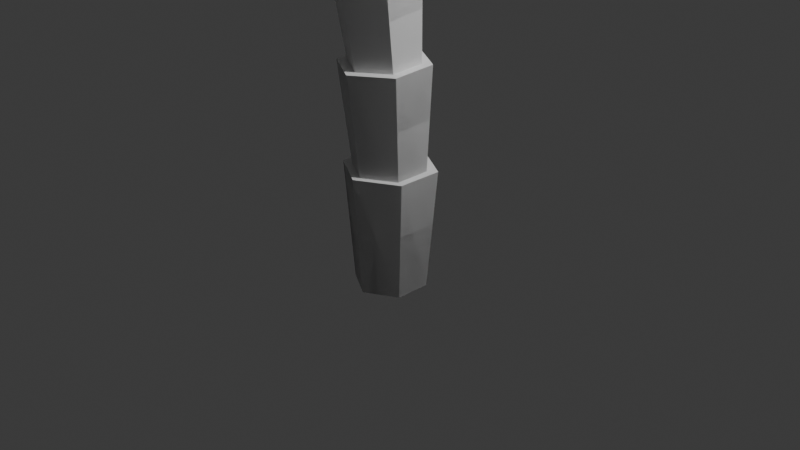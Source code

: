 # Source: palm-tree.blend  (saved by Blender 4.1.24; exported with 4.5.12 LTS)
import bpy
from mathutils import Matrix  # noqa: F401  (used for matrix-valued properties, if any)

bpy.ops.wm.read_factory_settings(use_empty=True)
scene = bpy.context.scene
scene.name = 'Scene'

# ---- collections
col_collection = bpy.data.collections.new('Collection'); scene.collection.children.link(col_collection)

# ---- world
world_world = bpy.data.worlds.new('World'); scene.world = world_world
world_world.use_nodes = True; world_world.node_tree.nodes.clear()
_N = world_world.node_tree.nodes; _L = world_world.node_tree.links
n0 = _N.new('ShaderNodeOutputWorld'); n0.name = 'World Output'; n0.location = (300, 300)
n1 = _N.new('ShaderNodeBackground'); n1.name = 'Background'; n1.location = (10, 300)
n1.inputs[0].default_value = (0.05088, 0.05088, 0.05088, 1.0)
_L.new(n1.outputs[0], n0.inputs[0])
n0.is_active_output = True
world_world.color = (0.05088, 0.05088, 0.05088)
world_world.use_sun_shadow = False
world_world.sun_shadow_jitter_overblur = 0.0

# ---- cameras
cam_camera = bpy.data.cameras.new('Camera')
cam_camera.clip_end = 100.0
cam_camera.ortho_scale = 7.314

# ---- lights
light_light = bpy.data.lights.new('Light', 'POINT')
light_light.transmission_factor = 0.0
light_light.energy = 1000.0
light_light.shadow_soft_size = 0.1
light_light.shadow_maximum_resolution = 0.006
light_light.use_absolute_resolution = True

# ---- meshes
me_cylinder = bpy.data.meshes.new('Cylinder')
me_cylinder.from_pydata([(0.0, 1.0, -1.0), (0.0, 1.279, 1.0), (0.866, 0.5, -1.0), (1.108, 0.6395, 1.0), (0.866, -0.5, -1.0), (1.108, -0.6395, 1.0), (0.0, -1.0, -1.0), (0.0, -1.279, 1.0), (-0.866, -0.5, -1.0), (-1.108, -0.6395, 1.0), (-0.866, 0.5, -1.0), (-1.108, 0.6395, 1.0), (0.0, 1.0, -1.0), (0.866, 0.5, -1.0), (1.108, 0.6395, 1.0), (0.866, -0.5, -1.0), (1.108, -0.6395, 1.0), (0.0, -1.0, -1.0), (0.0, -1.279, 1.0), (-0.866, -0.5, -1.0), (-1.108, -0.6395, 1.0), (-0.866, 0.5, -1.0)], [], [(0, 1, 3, 2), (2, 3, 5, 4), (4, 5, 7, 6), (6, 7, 9, 8), (3, 1, 11, 9, 7, 5), (8, 9, 11, 10), (10, 11, 1, 0), (0, 2, 4, 6, 8, 10), (13, 14, 16, 15), (15, 16, 18, 17), (17, 18, 20, 19), (12, 13, 15, 17, 19, 21)])
_uv = me_cylinder.uv_layers.new(name='UVMap')
_uv.uv.foreach_set('vector', [1.0, 0.5, 1.0, 1.0, 0.8333, 1.0, 0.8333, 0.5, 0.8333, 0.5, 0.8333, 1.0, 0.6667, 1.0, 0.6667, 0.5, 0.6667, 0.5, 0.6667, 1.0, 0.5, 1.0, 0.5, 0.5, 0.5, 0.5, 0.5, 1.0, 0.3333, 1.0, 0.3333, 0.5, 0.4578, 0.37, 0.25, 0.49, 0.04215, 0.37, 0.04215, 0.13, 0.25, 0.01, 0.4578, 0.13, 0.3333, 0.5, 0.3333, 1.0, 0.1667, 1.0, 0.1667, 0.5, 0.1667, 0.5, 0.1667, 1.0, -8.941e-08, 1.0, -8.941e-08, 0.5, 0.75, 0.49, 0.9578, 0.37, 0.9578, 0.13, 0.75, 0.01, 0.5422, 0.13, 0.5422, 0.37, 0.8333, 0.5, 0.8333, 1.0, 0.6667, 1.0, 0.6667, 0.5, 0.6667, 0.5, 0.6667, 1.0, 0.5, 1.0, 0.5, 0.5, 0.5, 0.5, 0.5, 1.0, 0.3333, 1.0, 0.3333, 0.5, 0.75, 0.49, 0.9578, 0.37, 0.9578, 0.13, 0.75, 0.01, 0.5422, 0.13, 0.5422, 0.37])
_ca = me_cylinder.color_attributes.new('Attribute', 'BYTE_COLOR', 'CORNER')
_ca.data.foreach_set('color', [0.1248, 0.04231, 0.01033, 1.0, 0.1248, 0.04231, 0.01033, 1.0, 0.1248, 0.04231, 0.01033, 1.0, 0.1248, 0.04231, 0.01033, 1.0, 0.1248, 0.04231, 0.01033, 1.0, 0.1248, 0.04231, 0.01033, 1.0, 0.1248, 0.04231, 0.01033, 1.0, 0.1248, 0.04231, 0.01033, 1.0, 0.1248, 0.04231, 0.01033, 1.0, 0.1248, 0.04231, 0.01033, 1.0, 0.1248, 0.04231, 0.01033, 1.0, 0.1248, 0.04231, 0.01033, 1.0, 0.1248, 0.04231, 0.01033, 1.0, 0.1248, 0.04231, 0.01033, 1.0, 0.1248, 0.04231, 0.01033, 1.0, 0.1248, 0.04231, 0.01033, 1.0, 0.1248, 0.04231, 0.01033, 1.0, 0.1248, 0.04231, 0.01033, 1.0, 0.1248, 0.04231, 0.01033, 1.0, 0.1248, 0.04231, 0.01033, 1.0, 0.1248, 0.04231, 0.01033, 1.0, 0.1248, 0.04231, 0.01033, 1.0, 0.1248, 0.04231, 0.01033, 1.0, 0.1248, 0.04231, 0.01033, 1.0, 0.1248, 0.04231, 0.01033, 1.0, 0.1248, 0.04231, 0.01033, 1.0, 0.1248, 0.04231, 0.01033, 1.0, 0.1248, 0.04231, 0.01033, 1.0, 0.1248, 0.04231, 0.01033, 1.0, 0.1248, 0.04231, 0.01033, 1.0, 0.1248, 0.04231, 0.01033, 1.0, 0.1248, 0.04231, 0.01033, 1.0, 0.1248, 0.04231, 0.01033, 1.0, 0.1248, 0.04231, 0.01033, 1.0, 0.1248, 0.04231, 0.01033, 1.0, 0.1248, 0.04231, 0.01033, 1.0, 0.1248, 0.04231, 0.01033, 1.0, 0.1248, 0.04231, 0.01033, 1.0, 0.1248, 0.04231, 0.01033, 1.0, 0.1248, 0.04231, 0.01033, 1.0, 0.1248, 0.04231, 0.01033, 1.0, 0.1248, 0.04231, 0.01033, 1.0, 0.1248, 0.04231, 0.01033, 1.0, 0.1248, 0.04231, 0.01033, 1.0, 0.1248, 0.04231, 0.01033, 1.0, 0.1248, 0.04231, 0.01033, 1.0, 0.1248, 0.04231, 0.01033, 1.0, 0.1248, 0.04231, 0.01033, 1.0, 0.1248, 0.04231, 0.01033, 1.0, 0.1248, 0.04231, 0.01033, 1.0, 0.1248, 0.04231, 0.01033, 1.0, 0.1248, 0.04231, 0.01033, 1.0, 0.1248, 0.04231, 0.01033, 1.0, 0.1248, 0.04231, 0.01033, 1.0])
me_cylinder.update()
me_plane = bpy.data.meshes.new('Plane')
me_plane.from_pydata([(0.0, -2.0, -4.768e-07), (0.0, 1.192e-07, -4.768e-07), (-0.7503, -0.4044, 0.08161), (-0.9842, -0.8019, 0.169), (-0.9842, -1.202, 0.169), (-0.6322, -1.604, 0.08161), (0.6486, -1.604, 0.08161), (1.016, -1.202, 0.169), (1.016, -0.8019, 0.169), (0.7668, -0.4044, 0.08161), (0.03344, -1.609, 0.5952), (0.04477, -1.204, 0.7289), (0.04477, -0.8043, 0.7289), (0.03344, -0.4092, 0.5952), (-0.2994, -1.607, 0.3384), (-0.4697, -1.203, 0.449), (-0.4697, -0.8031, 0.449), (-0.3585, -0.4068, 0.3384), (0.341, -1.607, 0.3384), (0.5303, -1.203, 0.449), (0.5303, -0.8031, 0.449), (0.4001, -0.4068, 0.3384), (-0.761, -1.457, 0.1136), (-0.6766, -1.554, 0.09264), (-0.4347, -1.522, 0.2931), (-0.4697, -0.8925, 0.449), (-0.9842, -0.819, 0.169), (-0.9842, -0.9392, 0.169), (1.016, -1.188, 0.169), (1.016, -1.098, 0.169), (0.3344, -1.127, 0.5628), (0.9212, -0.6509, 0.1358), (0.8459, -0.5306, 0.1094), (0.5535, -0.5958, 0.3346), (0.5535, -0.5958, 0.3346), (0.8459, -0.5306, 0.1094), (0.9212, -0.6509, 0.1358), (0.3344, -1.127, 0.5628), (1.016, -1.098, 0.169), (1.016, -1.188, 0.169), (-0.9842, -0.9392, 0.169), (-0.9842, -0.819, 0.169), (-0.4697, -0.8925, 0.449), (-0.4347, -1.522, 0.2931), (-0.6766, -1.554, 0.09264), (-0.761, -1.457, 0.1136), (0.4001, -0.4068, 0.3384), (0.5303, -0.8031, 0.449), (0.5303, -1.203, 0.449), (0.341, -1.607, 0.3384), (-0.3585, -0.4068, 0.3384), (-0.4697, -0.8031, 0.449), (-0.4697, -1.203, 0.449), (-0.2994, -1.607, 0.3384), (0.03344, -0.4092, 0.5952), (0.04477, -0.8043, 0.7289), (0.04477, -1.204, 0.7289), (0.03344, -1.609, 0.5952), (0.7668, -0.4044, 0.08161), (1.016, -0.8019, 0.169), (1.016, -1.202, 0.169), (0.6486, -1.604, 0.08161), (-0.6322, -1.604, 0.08161), (-0.9842, -1.202, 0.169), (-0.9842, -0.8019, 0.169), (-0.7503, -0.4044, 0.08161), (0.0, 1.192e-07, -4.768e-07), (0.0, -2.0, -4.768e-07)], [], [(13, 21, 9, 1), (0, 6, 18, 10), (18, 6, 7, 19), (19, 7, 28, 30), (20, 8, 31, 33), (16, 12, 13, 17), (15, 11, 12, 16, 25), (14, 10, 11, 15, 24), (0, 10, 14, 5), (2, 17, 13, 1), (5, 14, 24, 23), (4, 15, 25, 27), (3, 16, 17, 2), (12, 20, 33, 21, 13), (11, 19, 30, 20, 12), (10, 18, 19, 11), (33, 32, 9, 21), (30, 29, 8, 20), (22, 24, 15, 4), (26, 25, 16, 3), (41, 64, 51, 42), (45, 63, 52, 43), (37, 47, 59, 38), (34, 46, 58, 35), (57, 56, 48, 49), (56, 55, 47, 37, 48), (55, 54, 46, 34, 47), (64, 65, 50, 51), (63, 40, 42, 52), (62, 44, 43, 53), (65, 66, 54, 50), (67, 62, 53, 57), (53, 43, 52, 56, 57), (52, 42, 51, 55, 56), (51, 50, 54, 55), (47, 34, 36, 59), (48, 37, 39, 60), (49, 48, 60, 61), (67, 57, 49, 61), (54, 66, 58, 46)])
_uv = me_plane.uv_layers.new(name='UVMap')
_uv.uv.foreach_set('vector', [0.5, 0.8, 0.75, 0.8, 1.0, 0.8, 0.5, 1.0, 1.0, 0.0, 1.0, 0.2, 0.75, 0.2, 0.5, 0.2, 0.75, 0.2, 1.0, 0.2, 1.0, 0.4, 0.75, 0.4, 0.75, 0.4, 1.0, 0.4, 1.0, 0.4071, 0.75, 0.431, 0.75, 0.6, 1.0, 0.6, 1.0, 0.6759, 0.75, 0.7042, 0.25, 0.6, 0.5, 0.6, 0.5, 0.8, 0.25, 0.8, 0.25, 0.4, 0.5, 0.4, 0.5, 0.6, 0.25, 0.6, 0.25, 0.5553, 0.25, 0.2, 0.5, 0.2, 0.5, 0.4, 0.25, 0.4, 0.25, 0.2436, 0.5, 0.0, 0.5, 0.2, 0.25, 0.2, 0.0, 0.2, 0.0, 0.8, 0.25, 0.8, 0.5, 0.8, 0.0, 1.0, 0.0, 0.2, 0.25, 0.2, 0.25, 0.2436, 0.0, 0.2252, 0.0, 0.4, 0.25, 0.4, 0.25, 0.5553, 0.0, 0.5313, 0.0, 0.6, 0.25, 0.6, 0.25, 0.8, 0.0, 0.8, 0.5, 0.6, 0.75, 0.6, 0.75, 0.7042, 0.75, 0.8, 0.5, 0.8, 0.5, 0.4, 0.75, 0.4, 0.75, 0.431, 0.75, 0.6, 0.5, 0.6, 0.5, 0.2, 0.75, 0.2, 0.75, 0.4, 0.5, 0.4, 0.75, 0.7042, 1.0, 0.7365, 1.0, 0.8, 0.75, 0.8, 0.75, 0.431, 1.0, 0.4522, 1.0, 0.6, 0.75, 0.6, 0.0, 0.2732, 0.25, 0.2436, 0.25, 0.4, 0.0, 0.4, 0.0, 0.5914, 0.25, 0.5553, 0.25, 0.6, 0.0, 0.6, 0.0, 0.5914, 0.0, 0.6, 0.25, 0.6, 0.25, 0.5553, 0.0, 0.2732, 0.0, 0.4, 0.25, 0.4, 0.25, 0.2436, 0.75, 0.431, 0.75, 0.6, 1.0, 0.6, 1.0, 0.4522, 0.75, 0.7042, 0.75, 0.8, 1.0, 0.8, 1.0, 0.7365, 0.5, 0.2, 0.5, 0.4, 0.75, 0.4, 0.75, 0.2, 0.5, 0.4, 0.5, 0.6, 0.75, 0.6, 0.75, 0.431, 0.75, 0.4, 0.5, 0.6, 0.5, 0.8, 0.75, 0.8, 0.75, 0.7042, 0.75, 0.6, 0.0, 0.6, 0.0, 0.8, 0.25, 0.8, 0.25, 0.6, 0.0, 0.4, 0.0, 0.5313, 0.25, 0.5553, 0.25, 0.4, 0.0, 0.2, 0.0, 0.2252, 0.25, 0.2436, 0.25, 0.2, 0.0, 0.8, 0.0, 1.0, 0.5, 0.8, 0.25, 0.8, 0.5, 0.0, 0.0, 0.2, 0.25, 0.2, 0.5, 0.2, 0.25, 0.2, 0.25, 0.2436, 0.25, 0.4, 0.5, 0.4, 0.5, 0.2, 0.25, 0.4, 0.25, 0.5553, 0.25, 0.6, 0.5, 0.6, 0.5, 0.4, 0.25, 0.6, 0.25, 0.8, 0.5, 0.8, 0.5, 0.6, 0.75, 0.6, 0.75, 0.7042, 1.0, 0.6759, 1.0, 0.6, 0.75, 0.4, 0.75, 0.431, 1.0, 0.4071, 1.0, 0.4, 0.75, 0.2, 0.75, 0.4, 1.0, 0.4, 1.0, 0.2, 1.0, 0.0, 0.5, 0.2, 0.75, 0.2, 1.0, 0.2, 0.5, 0.8, 0.5, 1.0, 1.0, 0.8, 0.75, 0.8])
_ca = me_plane.color_attributes.new('Attribute', 'BYTE_COLOR', 'CORNER')
_ca.data.foreach_set('color', [0.008568, 0.0382, 0.003347, 1.0, 0.008568, 0.0382, 0.003347, 1.0, 0.008568, 0.0382, 0.003347, 1.0, 0.008568, 0.0382, 0.003347, 1.0, 0.008568, 0.0382, 0.003347, 1.0, 0.008568, 0.0382, 0.003347, 1.0, 0.008568, 0.0382, 0.003347, 1.0, 0.008568, 0.0382, 0.003347, 1.0, 0.008568, 0.0382, 0.003347, 1.0, 0.008568, 0.0382, 0.003347, 1.0, 0.008568, 0.0382, 0.003347, 1.0, 0.008568, 0.0382, 0.003347, 1.0, 0.008568, 0.0382, 0.003347, 1.0, 0.008568, 0.0382, 0.003347, 1.0, 0.008568, 0.0382, 0.003347, 1.0, 0.008568, 0.0382, 0.003347, 1.0, 0.008568, 0.0382, 0.003347, 1.0, 0.008568, 0.0382, 0.003347, 1.0, 0.008568, 0.0382, 0.003347, 1.0, 0.008568, 0.0382, 0.003347, 1.0, 0.008568, 0.0382, 0.003347, 1.0, 0.008568, 0.0382, 0.003347, 1.0, 0.008568, 0.0382, 0.003347, 1.0, 0.008568, 0.0382, 0.003347, 1.0, 0.008568, 0.0382, 0.003347, 1.0, 0.008568, 0.0382, 0.003347, 1.0, 0.008568, 0.0382, 0.003347, 1.0, 0.008568, 0.0382, 0.003347, 1.0, 0.008568, 0.0382, 0.003347, 1.0, 0.008568, 0.0382, 0.003347, 1.0, 0.008568, 0.0382, 0.003347, 1.0, 0.008568, 0.0382, 0.003347, 1.0, 0.008568, 0.0382, 0.003347, 1.0, 0.008568, 0.0382, 0.003347, 1.0, 0.008568, 0.0382, 0.003347, 1.0, 0.008568, 0.0382, 0.003347, 1.0, 0.008568, 0.0382, 0.003347, 1.0, 0.008568, 0.0382, 0.003347, 1.0, 0.008568, 0.0382, 0.003347, 1.0, 0.008568, 0.0382, 0.003347, 1.0, 0.008568, 0.0382, 0.003347, 1.0, 0.008568, 0.0382, 0.003347, 1.0, 0.008568, 0.0382, 0.003347, 1.0, 0.008568, 0.0382, 0.003347, 1.0, 0.008568, 0.0382, 0.003347, 1.0, 0.008568, 0.0382, 0.003347, 1.0, 0.008568, 0.0382, 0.003347, 1.0, 0.008568, 0.0382, 0.003347, 1.0, 0.008568, 0.0382, 0.003347, 1.0, 0.008568, 0.0382, 0.003347, 1.0, 0.008568, 0.0382, 0.003347, 1.0, 0.008568, 0.0382, 0.003347, 1.0, 0.008568, 0.0382, 0.003347, 1.0, 0.008568, 0.0382, 0.003347, 1.0, 0.008568, 0.0382, 0.003347, 1.0, 0.008568, 0.0382, 0.003347, 1.0, 0.008568, 0.0382, 0.003347, 1.0, 0.008568, 0.0382, 0.003347, 1.0, 0.008568, 0.0382, 0.003347, 1.0, 0.008568, 0.0382, 0.003347, 1.0, 0.008568, 0.0382, 0.003347, 1.0, 0.008568, 0.0382, 0.003347, 1.0, 0.008568, 0.0382, 0.003347, 1.0, 0.008568, 0.0382, 0.003347, 1.0, 0.008568, 0.0382, 0.003347, 1.0, 0.008568, 0.0382, 0.003347, 1.0, 0.008568, 0.0382, 0.003347, 1.0, 0.008568, 0.0382, 0.003347, 1.0, 0.008568, 0.0382, 0.003347, 1.0, 0.008568, 0.0382, 0.003347, 1.0, 0.008568, 0.0382, 0.003347, 1.0, 0.008568, 0.0382, 0.003347, 1.0, 0.008568, 0.0382, 0.003347, 1.0, 0.008568, 0.0382, 0.003347, 1.0, 0.008568, 0.0382, 0.003347, 1.0, 0.008568, 0.0382, 0.003347, 1.0, 0.008568, 0.0382, 0.003347, 1.0, 0.008568, 0.0382, 0.003347, 1.0, 0.008568, 0.0382, 0.003347, 1.0, 0.008568, 0.0382, 0.003347, 1.0, 0.008568, 0.0382, 0.003347, 1.0, 0.008568, 0.0382, 0.003347, 1.0, 0.008568, 0.0382, 0.003347, 1.0, 0.008568, 0.0382, 0.003347, 1.0, 0.008568, 0.0382, 0.003347, 1.0, 0.008568, 0.0382, 0.003347, 1.0, 0.008568, 0.0382, 0.003347, 1.0, 0.008568, 0.0382, 0.003347, 1.0, 0.008568, 0.0382, 0.003347, 1.0, 0.008568, 0.0382, 0.003347, 1.0, 0.008568, 0.0382, 0.003347, 1.0, 0.008568, 0.0382, 0.003347, 1.0, 0.008568, 0.0382, 0.003347, 1.0, 0.008568, 0.0382, 0.003347, 1.0, 0.008568, 0.0382, 0.003347, 1.0, 0.008568, 0.0382, 0.003347, 1.0, 0.008568, 0.0382, 0.003347, 1.0, 0.008568, 0.0382, 0.003347, 1.0, 0.008568, 0.0382, 0.003347, 1.0, 0.008568, 0.0382, 0.003347, 1.0, 0.008568, 0.0382, 0.003347, 1.0, 0.008568, 0.0382, 0.003347, 1.0, 0.008568, 0.0382, 0.003347, 1.0, 0.008568, 0.0382, 0.003347, 1.0, 0.008568, 0.0382, 0.003347, 1.0, 0.008568, 0.0382, 0.003347, 1.0, 0.008568, 0.0382, 0.003347, 1.0, 0.008568, 0.0382, 0.003347, 1.0, 0.008568, 0.0382, 0.003347, 1.0, 0.008568, 0.0382, 0.003347, 1.0, 0.008568, 0.0382, 0.003347, 1.0, 0.008568, 0.0382, 0.003347, 1.0, 0.008568, 0.0382, 0.003347, 1.0, 0.008568, 0.0382, 0.003347, 1.0, 0.008568, 0.0382, 0.003347, 1.0, 0.008568, 0.0382, 0.003347, 1.0, 0.008568, 0.0382, 0.003347, 1.0, 0.008568, 0.0382, 0.003347, 1.0, 0.008568, 0.0382, 0.003347, 1.0, 0.008568, 0.0382, 0.003347, 1.0, 0.008568, 0.0382, 0.003347, 1.0, 0.008568, 0.0382, 0.003347, 1.0, 0.008568, 0.0382, 0.003347, 1.0, 0.008568, 0.0382, 0.003347, 1.0, 0.008568, 0.0382, 0.003347, 1.0, 0.008568, 0.0382, 0.003347, 1.0, 0.008568, 0.0382, 0.003347, 1.0, 0.008568, 0.0382, 0.003347, 1.0, 0.008568, 0.0382, 0.003347, 1.0, 0.008568, 0.0382, 0.003347, 1.0, 0.008568, 0.0382, 0.003347, 1.0, 0.008568, 0.0382, 0.003347, 1.0, 0.008568, 0.0382, 0.003347, 1.0, 0.008568, 0.0382, 0.003347, 1.0, 0.008568, 0.0382, 0.003347, 1.0, 0.008568, 0.0382, 0.003347, 1.0, 0.008568, 0.0382, 0.003347, 1.0, 0.008568, 0.0382, 0.003347, 1.0, 0.008568, 0.0382, 0.003347, 1.0, 0.008568, 0.0382, 0.003347, 1.0, 0.008568, 0.0382, 0.003347, 1.0, 0.008568, 0.0382, 0.003347, 1.0, 0.008568, 0.0382, 0.003347, 1.0, 0.008568, 0.0382, 0.003347, 1.0, 0.008568, 0.0382, 0.003347, 1.0, 0.008568, 0.0382, 0.003347, 1.0, 0.008568, 0.0382, 0.003347, 1.0, 0.008568, 0.0382, 0.003347, 1.0, 0.008568, 0.0382, 0.003347, 1.0, 0.008568, 0.0382, 0.003347, 1.0, 0.008568, 0.0382, 0.003347, 1.0, 0.008568, 0.0382, 0.003347, 1.0, 0.008568, 0.0382, 0.003347, 1.0, 0.008568, 0.0382, 0.003347, 1.0, 0.008568, 0.0382, 0.003347, 1.0, 0.008568, 0.0382, 0.003347, 1.0, 0.008568, 0.0382, 0.003347, 1.0, 0.008568, 0.0382, 0.003347, 1.0, 0.008568, 0.0382, 0.003347, 1.0, 0.008568, 0.0382, 0.003347, 1.0, 0.008568, 0.0382, 0.003347, 1.0, 0.008568, 0.0382, 0.003347, 1.0, 0.008568, 0.0382, 0.003347, 1.0, 0.008568, 0.0382, 0.003347, 1.0, 0.008568, 0.0382, 0.003347, 1.0, 0.008568, 0.0382, 0.003347, 1.0, 0.008568, 0.0382, 0.003347, 1.0, 0.008568, 0.0382, 0.003347, 1.0])
me_plane.update()

# ---- objects
ob_light = bpy.data.objects.new('Light', light_light)
ob_camera = bpy.data.objects.new('Camera', cam_camera)
ob_cylinder = bpy.data.objects.new('Cylinder', me_cylinder)
ob_cylinder_001 = bpy.data.objects.new('Cylinder.001', me_cylinder)
ob_cylinder_002 = bpy.data.objects.new('Cylinder.002', me_cylinder)
ob_cylinder_003 = bpy.data.objects.new('Cylinder.003', me_cylinder)
ob_cylinder_004 = bpy.data.objects.new('Cylinder.004', me_cylinder)
ob_cylinder_005 = bpy.data.objects.new('Cylinder.005', me_cylinder)
ob_cylinder_006 = bpy.data.objects.new('Cylinder.006', me_cylinder)
ob_cylinder_007 = bpy.data.objects.new('Cylinder.007', me_cylinder)
ob_plane = bpy.data.objects.new('Plane', me_plane)
ob_plane_001 = bpy.data.objects.new('Plane.001', me_plane)
ob_plane_002 = bpy.data.objects.new('Plane.002', me_plane)
ob_plane_003 = bpy.data.objects.new('Plane.003', me_plane)
ob_plane_004 = bpy.data.objects.new('Plane.004', me_plane)

# ---- transforms, parenting, visibility, modifiers, constraints
ob_light.location = (4.076, 1.005, 5.904)
ob_light.rotation_euler = (0.6503, 0.05522, 1.866)
ob_light.lock_rotations_4d = False
ob_light.empty_display_type = 'ARROWS'
ob_light.color = (0.0, 0.0, 0.0, 0.0)
ob_light.lineart.crease_threshold = 0.0
ob_camera.location = (7.359, -6.926, 4.958)
ob_camera.rotation_euler = (1.109, 0.0, 0.8149)
ob_camera.lock_rotations_4d = False
ob_camera.empty_display_type = 'ARROWS'
ob_camera.color = (0.0, 0.0, 0.0, 0.0)
ob_camera.display_type = 'WIRE'
ob_camera.lineart.crease_threshold = 0.0
ob_cylinder.location = (0.03266, -0.1518, -2.383e-07)
ob_cylinder.scale = (0.3794, 0.3794, 0.6352)
ob_cylinder_001.location = (0.04551, -0.2017, 1.108)
ob_cylinder_001.rotation_euler = (0.05254, -0.001938, 0.009291)
ob_cylinder_001.scale = (0.3669, 0.3676, 0.6135)
ob_cylinder_002.location = (0.04551, -0.2859, 2.179)
ob_cylinder_002.rotation_euler = (0.1163, -0.002526, 0.009149)
ob_cylinder_002.scale = (0.3514, 0.3547, 0.5851)
ob_cylinder_003.location = (0.04551, -0.4317, 3.202)
ob_cylinder_003.rotation_euler = (0.1634, -0.002954, 0.009019)
ob_cylinder_003.scale = (0.3269, 0.333, 0.5415)
ob_cylinder_004.location = (0.02042, -0.6147, 4.156)
ob_cylinder_004.rotation_euler = (0.1905, -0.003197, 0.008936)
ob_cylinder_004.scale = (0.3149, 0.3229, 0.5198)
ob_cylinder_005.location = (0.02042, -0.7908, 5.039)
ob_cylinder_005.rotation_euler = (0.2381, -0.003618, 0.008774)
ob_cylinder_005.scale = (0.3001, 0.3119, 0.4914)
ob_cylinder_006.location = (0.02042, -1.002, 5.838)
ob_cylinder_006.rotation_euler = (0.2962, -0.004122, 0.008549)
ob_cylinder_006.scale = (0.2795, 0.2963, 0.4523)
ob_cylinder_007.location = (0.02042, -1.209, 6.516)
ob_cylinder_007.rotation_euler = (0.3552, -0.004619, 0.008291)
ob_cylinder_007.scale = (0.2399, 0.2603, 0.3826)
ob_plane.location = (0.04641, -1.461, 6.886)
ob_plane.rotation_euler = (0.5156, -0.06449, 0.07991)
ob_plane.scale = (1.0, 2.54, 1.0)
ob_plane_001.location = (0.0953, -1.291, 6.915)
ob_plane_001.rotation_euler = (0.2754, -0.3876, 1.329)
ob_plane_001.scale = (1.077, 2.736, 1.077)
ob_plane_002.location = (0.069, -1.256, 6.975)
ob_plane_002.rotation_euler = (0.1034, 0.1148, 2.7)
ob_plane_002.scale = (1.044, 2.652, 1.044)
ob_plane_003.location = (-0.09938, -1.16, 6.937)
ob_plane_003.rotation_euler = (0.05065, -0.01963, 3.991)
ob_plane_003.scale = (1.041, 2.645, 1.041)
ob_plane_004.location = (-0.1089, -1.327, 6.888)
ob_plane_004.rotation_euler = (0.2566, 0.135, 5.169)
ob_plane_004.scale = (1.073, 2.726, 1.073)

# ---- collection membership
col_collection.objects.link(ob_light)
col_collection.objects.link(ob_camera)
col_collection.objects.link(ob_cylinder)
col_collection.objects.link(ob_cylinder_001)
col_collection.objects.link(ob_cylinder_002)
col_collection.objects.link(ob_cylinder_003)
col_collection.objects.link(ob_cylinder_004)
col_collection.objects.link(ob_cylinder_005)
col_collection.objects.link(ob_cylinder_006)
col_collection.objects.link(ob_cylinder_007)
col_collection.objects.link(ob_plane)
col_collection.objects.link(ob_plane_001)
col_collection.objects.link(ob_plane_002)
col_collection.objects.link(ob_plane_003)
col_collection.objects.link(ob_plane_004)

# ---- scene / render settings (as saved in the file)
scene.camera = ob_camera
scene.frame_start = 1; scene.frame_end = 250; scene.frame_set(1)
scene.render.engine = 'BLENDER_EEVEE_NEXT'
scene.cycles.sampling_pattern = 'TABULATED_SOBOL'
scene.eevee.ray_tracing_options.trace_max_roughness = 0.0
bpy.context.view_layer.update()

